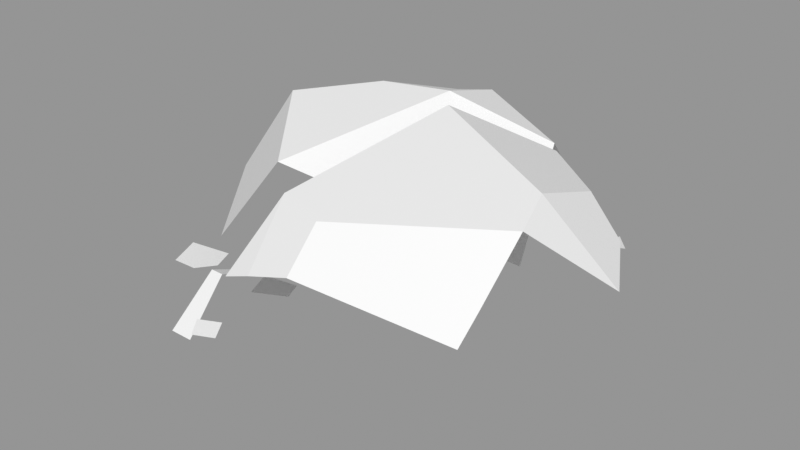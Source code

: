 # Source: Rock_Round_crk_m_2C_04.blend  (saved by Blender 3.0.42; exported with 4.5.12 LTS)
import bpy
from mathutils import Matrix  # noqa: F401  (used for matrix-valued properties, if any)

bpy.ops.wm.read_factory_settings(use_empty=True)
scene = bpy.context.scene
scene.name = 'Scene'

# ---- images (referenced by path relative to the original .blend; pixels are not part of the script)
import os
ASSET_DIR = os.environ.get("B2B_ASSET_DIR", "")  # directory of the original .blend (textures are referenced by path, not embedded)
HERE = os.path.dirname(os.path.abspath(__file__))  # packed textures are extracted next to this script under _unpacked/

def load_image(name, relpath, width, height, colorspace="sRGB"):
    """Load a texture the original file referenced (path relative to the .blend, or extracted next to this script)."""
    p = next((c for c in (os.path.join(HERE, relpath), os.path.join(ASSET_DIR, relpath)) if relpath and os.path.exists(c)), "")
    if p:
        img = bpy.data.images.load(p, check_existing=True)
        img.name = name
    else:  # same state as the original file: an image datablock whose file is absent (Cycles renders it pink)
        img = bpy.data.images.new(name, width, height)
        img.source = "FILE"
        img.filepath = "//" + (relpath or name)
    img.colorspace_settings.name = colorspace
    return img
img_rocks_texture_atlas_1024x1024_png = load_image('Rocks_Texture_Atlas_1024x1024.png', 'Rocks_Texture_Atlas_1024x1024.png', 1024, 1024, 'sRGB')

# ---- materials (node trees are filled in below, after node groups)
mat_rocks_005 = bpy.data.materials.new('Rocks.005')
mat_rocks_005.use_transparent_shadow = False
mat_rocks_005.diffuse_color = (1.0, 1.0, 1.0, 1.0)
mat_rocks_005.roughness = 0.69
mat_rocks_005.specular_intensity = 0.0
mat_material_003 = bpy.data.materials.new('Material.003')
mat_material_003.use_transparent_shadow = False
mat_material_003.roughness = 0.5

# ---- material node trees
mat_rocks_005.use_nodes = True; mat_rocks_005.node_tree.nodes.clear()
_N = mat_rocks_005.node_tree.nodes; _L = mat_rocks_005.node_tree.links
n0 = _N.new('ShaderNodeBsdfPrincipled'); n0.name = 'Principled BSDF'; n0.location = (10, 300)
n0.distribution = 'GGX'
n0.subsurface_method = 'RANDOM_WALK_SKIN'
n0.inputs[2].default_value = 0.69
n0.inputs[3].default_value = 1.45
n0.inputs[4].default_value = 0.0
n0.inputs[13].default_value = 0.0
n1 = _N.new('ShaderNodeOutputMaterial'); n1.name = 'Material Output'; n1.location = (300, 300)
n2 = _N.new('ShaderNodeNormalMap'); n2.name = 'Normal Map'; n2.location = (-300, -300)
n2.label = 'Normal/Map'
n3 = _N.new('ShaderNodeTexImage'); n3.name = 'Image Texture'; n3.location = (-300, 600)
n3.image = img_rocks_texture_atlas_1024x1024_png
_L.new(n0.outputs[0], n1.inputs[0])
_L.new(n2.outputs[0], n0.inputs[5])
_L.new(n3.outputs[0], n0.inputs[0])
n1.is_active_output = True
mat_material_003.use_nodes = True; mat_material_003.node_tree.nodes.clear()
_N = mat_material_003.node_tree.nodes; _L = mat_material_003.node_tree.links
n0 = _N.new('ShaderNodeBsdfPrincipled'); n0.name = 'Principled BSDF'; n0.location = (10, 300)
n0.distribution = 'GGX'
n0.subsurface_method = 'RANDOM_WALK_SKIN'
n0.inputs[3].default_value = 1.45
n0.inputs[27].default_value = (0.0, 0.0, 0.0, 1.0)
n0.inputs[28].default_value = 1.0
n1 = _N.new('ShaderNodeOutputMaterial'); n1.name = 'Material Output'; n1.location = (300, 300)
n2 = _N.new('ShaderNodeNormalMap'); n2.name = 'Normal Map'; n2.location = (-300, -300)
n2.label = 'Normal/Map'
n2.inputs[0].default_value = 0.0
_L.new(n0.outputs[0], n1.inputs[0])
_L.new(n2.outputs[0], n0.inputs[5])
n1.is_active_output = True

# ---- meshes
me_rock_round_crk_m_2c_04 = bpy.data.meshes.new('Rock_Round_crk_m_2C_04')
me_rock_round_crk_m_2c_04.from_pydata([(38.98, 2.786, -43.89), (47.24, 1.192, -51.11), (40.91, 0.3537, -58.82), (39.55, -3.158, -43.7), (47.56, -2.153, -51.01), (41.23, -2.991, -58.72), (38.05, 3.065, -35.08), (48.44, 2.261, -34.83), (38.15, 2.365, -42.25), (48.77, 1.628, -41.57), (38.29, -0.956, -34.69), (48.58, -0.001429, -34.61), (38.39, -1.656, -41.86), (48.9, -0.6342, -41.35), (-52.66, 3.829, 47.97), (-43.11, 1.746, 39.52), (-57.34, 3.829, 36.84), (-46.21, 1.746, 32.16), (-52.66, -0.9349, 47.97), (-43.11, -0.9349, 39.52), (-57.34, -0.9349, 36.84), (-46.21, -0.9349, 32.16), (-45.97, 2.787, 46.51), (-51.77, 2.787, 34.5), (-45.97, -0.9349, 46.51), (-51.77, -0.9349, 34.5), (-22.29, 3.271, 65.76), (-18.68, 2.213, 71.05), (-16.33, 2.578, 61.81), (-12.99, 1.581, 67.45), (-22.47, -0.7378, 66.18), (-18.78, -0.04294, 71.29), (-16.51, -1.43, 62.23), (-13.09, -0.6745, 67.68), (-20.56, 4.024, 46.76), (-12.47, 2.26, 39.6), (-24.52, 4.024, 37.33), (-15.1, 2.26, 33.37), (-20.56, -0.01088, 46.76), (-12.47, -0.01088, 39.6), (-24.52, -0.01088, 37.33), (-15.1, -0.01088, 33.37), (-37.89, -8.288, 62.97), (-34.44, 7.526, 48.97), (-37.89, -16.04, 44.53), (-34.44, 2.401, 36.78), (-30.0, -8.288, 62.97), (-30.0, 7.526, 48.97), (-30.0, -16.04, 44.53), (-30.0, 2.401, 36.78), (-16.8, -0.239, 49.54), (20.36, -0.2375, 43.82), (61.06, 6.113, 31.82), (52.19, -0.2208, 28.84), (62.89, -0.1854, 4.409), (71.76, 6.734, 9.548), (5.088, 50.79, -12.38), (52.81, 14.11, 44.74), (54.3, 22.85, 37.94), (5.547, 34.92, 45.11), (3.797, 21.47, 55.4), (56.96, 40.65, 24.21), (-20.74, 13.1, 55.58), (-11.29, 36.31, 40.12), (-11.17, 16.72, 55.73), (38.44, 8.524, -33.66), (51.19, -0.1606, -10.25), (33.33, -0.1457, -17.71), (73.2, 18.78, 0.997), (52.91, 44.63, 9.79), (30.74, 36.48, -32.56), (40.98, 16.89, -37.68), (52.73, 35.84, -15.97), (63.47, 23.92, -15.6), (-10.73, -0.2277, 41.39), (-35.12, -0.239, 34.46), (-1.931, 50.79, -22.21), (-44.14, -0.2223, 23.07), (-26.55, 48.92, -19.95), (-8.711, 31.49, -55.71), (-2.551, 44.42, -45.53), (-40.13, 13.1, 39.66), (-27.94, 36.31, 26.26), (-52.76, 43.66, -5.525), (-40.2, 15.57, -53.04), (-58.39, 25.75, -39.28), (-17.41, 40.66, -47.06), (-69.09, 9.255, -3.99), (-66.73, 26.49, -29.38), (-64.05, 18.32, 6.657), (16.61, 18.09, -52.47), (3.494, 20.01, -57.11), (-23.06, 10.92, -54.81), (-49.48, -0.1596, -17.84), (-60.12, 4.5, -18.34), (-40.02, 4.026, -43.35), (-30.46, -0.1189, -43.03), (34.84, 8.524, -36.8), (26.81, -0.1457, -22.11), (25.76, 7.834, -41.22), (6.551, -0.1268, -35.55), (27.07, 36.48, -37.18), (32.32, 19.34, -44.87), (38.09, 16.89, -40.27), (3.422, 32.18, -50.04), (-27.62, -0.2277, 27.61)], [], [(2, 5, 3, 0), (4, 3, 5), (1, 2, 0), (0, 3, 4, 1), (1, 4, 5, 2), (6, 7, 9, 8), (10, 12, 13, 11), (9, 13, 12, 8), (6, 10, 11, 7), (7, 11, 13, 9), (8, 12, 10, 6), (22, 15, 17, 23), (24, 25, 21, 19), (23, 25, 20, 16), (22, 24, 19, 15), (15, 19, 21, 17), (16, 20, 18, 14), (14, 18, 24, 22), (17, 21, 25, 23), (18, 20, 25, 24), (14, 22, 23, 16), (26, 27, 29, 28), (30, 32, 33, 31), (29, 33, 32, 28), (26, 30, 31, 27), (27, 31, 33, 29), (28, 32, 30, 26), (34, 35, 37, 36), (38, 40, 41, 39), (37, 41, 40, 36), (34, 38, 39, 35), (35, 39, 41, 37), (36, 40, 38, 34), (42, 43, 45, 44), (46, 48, 49, 47), (45, 49, 48, 44), (42, 46, 47, 43), (43, 47, 49, 45), (44, 48, 46, 42), (57, 53, 52), (54, 53, 51), (66, 51, 67), (57, 51, 53), (57, 52, 58), (51, 50, 74), (71, 70, 72, 73), (55, 54, 68), (72, 70, 56), (65, 66, 67), (66, 54, 51), (64, 63, 62), (71, 73, 66, 65), (61, 59, 58), (55, 68, 61, 58), (55, 52, 53, 54), (51, 57, 60), (62, 50, 64), (72, 69, 68, 73), (69, 56, 63, 59), (59, 61, 69), (60, 59, 63, 64), (66, 73, 68, 54), (52, 55, 58), (69, 61, 68), (64, 50, 51, 60), (69, 72, 56), (58, 59, 60, 57), (74, 67, 51), (70, 65, 67), (74, 50, 62), (62, 63, 74), (56, 70, 67), (71, 65, 70), (63, 56, 67, 74), (82, 83, 89, 81), (89, 77, 81), (79, 92, 84), (85, 84, 95), (99, 90, 102), (104, 91, 79), (101, 104, 80), (84, 85, 86, 79), (86, 78, 76, 80), (103, 102, 101), (92, 96, 95, 84), (93, 94, 95, 96), (86, 80, 104, 79), (97, 99, 102, 103), (78, 86, 85), (98, 100, 99, 97), (75, 81, 77), (89, 87, 77), (94, 93, 87), (77, 87, 93), (85, 95, 94, 88), (100, 90, 99), (79, 91, 92), (90, 91, 104), (98, 105, 77, 93), (94, 87, 88), (91, 90, 100), (93, 96, 100), (100, 98, 93), (101, 102, 90, 104), (91, 100, 96, 92), (83, 82, 78), (76, 78, 82), (87, 89, 83, 88), (88, 83, 78, 85), (80, 76, 101), (105, 75, 77), (81, 75, 105), (97, 103, 101), (101, 76, 98), (82, 81, 105), (98, 97, 101), (82, 105, 98), (76, 82, 98)])
me_rock_round_crk_m_2c_04.polygons.foreach_set('use_smooth', [True] * 118)
me_rock_round_crk_m_2c_04.polygons.foreach_set('material_index', [0, 0, 1, 0, 0, 1, 0, 0, 0, 0, 0, 1, 0, 0, 0, 0, 0, 0, 0, 0, 1, 1, 0, 0, 0, 0, 0, 1, 0, 0, 0, 0, 0, 0, 0, 0, 1, 1, 0, 0, 0, 0, 0, 0, 0, 1, 0, 1, 0, 0, 1, 0, 1, 0, 0, 0, 0, 1, 1, 1, 1, 0, 0, 1, 0, 1, 1, 0, 0, 0, 0, 0, 0, 0, 1, 0, 0, 0, 0, 1, 1, 1, 1, 0, 0, 0, 1, 0, 1, 0, 0, 0, 0, 0, 0, 0, 0, 1, 0, 0, 0, 0, 0, 1, 0, 1, 1, 1, 1, 1, 0, 0, 0, 1, 0, 0, 0, 1])
_k = set([(0, 1), (0, 2), (0, 3), (1, 2), (1, 4), (2, 5), (3, 4), (3, 5), (4, 5), (6, 7), (6, 8), (6, 10), (7, 9), (7, 11), (8, 9), (8, 12), (9, 13), (10, 11), (10, 12), (11, 13), (12, 13), (14, 16), (14, 18), (14, 22), (15, 17), (15, 19), (15, 22), (16, 20), (16, 23), (17, 21), (17, 23), (18, 20), (18, 24), (19, 21), (19, 24), (20, 25), (21, 25), (22, 23), (22, 24), (26, 27), (26, 28), (26, 30), (27, 29), (27, 31), (28, 29), (28, 32), (29, 33), (30, 31), (30, 32), (31, 33), (32, 33), (34, 35), (34, 36), (34, 38), (35, 37), (35, 39), (36, 37), (36, 40), (37, 41), (38, 39), (38, 40), (39, 41), (40, 41), (42, 43), (42, 44), (42, 46), (43, 45), (43, 47), (44, 45), (44, 48), (45, 49), (46, 47), (46, 48), (47, 49), (48, 49), (50, 51), (50, 62), (50, 74), (51, 53), (51, 57), (52, 53), (52, 55), (52, 57), (53, 54), (54, 55), (54, 66), (55, 68), (56, 63), (56, 67), (56, 69), (56, 70), (57, 58), (57, 60), (58, 61), (59, 60), (59, 61), (59, 63), (60, 64), (61, 68), (61, 69), (62, 63), (62, 64), (62, 74), (63, 64), (63, 74), (65, 66), (65, 67), (65, 70), (65, 71), (66, 67), (67, 70), (67, 74), (68, 69), (68, 73), (69, 72), (70, 71), (70, 72), (71, 73), (72, 73), (75, 77), (75, 81), (75, 105), (76, 78), (76, 80), (76, 82), (76, 98), (76, 101), (77, 81), (77, 87), (77, 89), (77, 93), (78, 83), (78, 86), (79, 84), (79, 86), (79, 91), (79, 104), (80, 86), (80, 101), (80, 104), (81, 82), (81, 89), (81, 105), (82, 83), (82, 98), (82, 105), (83, 88), (83, 89), (84, 85), (84, 92), (84, 95), (85, 86), (85, 88), (87, 88), (87, 89), (87, 94), (88, 94), (90, 91), (90, 99), (90, 100), (90, 102), (91, 92), (91, 100), (92, 96), (93, 94), (93, 96), (94, 95), (95, 96), (96, 100), (97, 98), (97, 99), (97, 101), (97, 103), (98, 100), (98, 101), (98, 105), (99, 100), (101, 102), (101, 103), (102, 103)])
me_rock_round_crk_m_2c_04.attributes.new('sharp_edge', 'BOOLEAN', 'EDGE').data.foreach_set('value', [ (min(e.vertices), max(e.vertices)) in _k for e in me_rock_round_crk_m_2c_04.edges])
_uv = me_rock_round_crk_m_2c_04.uv_layers.new(name='UVMap')
_uv.uv.foreach_set('vector', [0.4261, 0.9695, 0.4275, 0.9695, 0.428, 0.9751, 0.4256, 0.9751, 0.4227, 0.9728, 0.4256, 0.9695, 0.4256, 0.9756, 0.9271, 0.2173, 0.93, 0.2145, 0.93, 0.2207, 0.4451, 0.9764, 0.4427, 0.9764, 0.4429, 0.972, 0.4442, 0.972, 0.466, 0.9777, 0.4647, 0.9777, 0.4647, 0.9737, 0.466, 0.9737, 0.9472, 0.2213, 0.9472, 0.2171, 0.9499, 0.217, 0.95, 0.2213, 0.4399, 0.9763, 0.437, 0.9763, 0.4372, 0.972, 0.4399, 0.9721, 0.4164, 0.9779, 0.4156, 0.9778, 0.4149, 0.9748, 0.4164, 0.9749, 0.4549, 0.9785, 0.4532, 0.9785, 0.4533, 0.9758, 0.4542, 0.9758, 0.4542, 0.9758, 0.4533, 0.9758, 0.4533, 0.9737, 0.4542, 0.9737, 0.4196, 0.9774, 0.418, 0.9773, 0.418, 0.9748, 0.4196, 0.9749, 0.9249, 0.2145, 0.9271, 0.2166, 0.9271, 0.2198, 0.9246, 0.2198, 0.4039, 0.9302, 0.4042, 0.9356, 0.4017, 0.9355, 0.4017, 0.9323, 0.4518, 0.9759, 0.4532, 0.9757, 0.4532, 0.9777, 0.4514, 0.978, 0.4455, 0.9743, 0.447, 0.9745, 0.4466, 0.9773, 0.4455, 0.9772, 0.382, 0.9754, 0.3831, 0.9753, 0.3831, 0.9785, 0.382, 0.9785, 0.4488, 0.972, 0.4507, 0.972, 0.4507, 0.9769, 0.4488, 0.9769, 0.4451, 0.972, 0.447, 0.9722, 0.447, 0.9745, 0.4455, 0.9743, 0.4522, 0.9738, 0.4532, 0.9737, 0.4532, 0.9757, 0.4518, 0.9759, 0.4066, 0.9307, 0.4066, 0.9356, 0.4042, 0.9356, 0.4039, 0.9302, 0.9222, 0.215, 0.9249, 0.2145, 0.9246, 0.2198, 0.9222, 0.2198, 0.9673, 0.2216, 0.9648, 0.2214, 0.9648, 0.2187, 0.9673, 0.2187, 0.4575, 0.9737, 0.4575, 0.9766, 0.4549, 0.9765, 0.4549, 0.9738, 0.427, 0.9751, 0.4279, 0.9751, 0.428, 0.9776, 0.4264, 0.9776, 0.382, 0.9779, 0.3804, 0.9779, 0.3805, 0.9753, 0.3815, 0.9753, 0.4289, 0.9722, 0.428, 0.9722, 0.428, 0.9695, 0.4289, 0.9695, 0.4164, 0.9749, 0.418, 0.9748, 0.418, 0.9775, 0.4164, 0.9776, 0.9403, 0.2212, 0.9416, 0.217, 0.9443, 0.217, 0.9443, 0.2212, 0.433, 0.9762, 0.4289, 0.9762, 0.4289, 0.972, 0.4316, 0.972, 0.4639, 0.9738, 0.4647, 0.9737, 0.4647, 0.9771, 0.4632, 0.9773, 0.46, 0.9737, 0.4616, 0.9737, 0.4616, 0.978, 0.4607, 0.978, 0.428, 0.9723, 0.4289, 0.9722, 0.4289, 0.9748, 0.428, 0.9749, 0.4632, 0.9778, 0.4616, 0.9778, 0.4616, 0.9737, 0.4632, 0.9737, 0.4078, 0.9773, 0.409, 0.9695, 0.4137, 0.9695, 0.4149, 0.9773, 0.4611, 0.9304, 0.4551, 0.9303, 0.455, 0.9222, 0.459, 0.9223, 0.4539, 0.9223, 0.455, 0.9222, 0.4551, 0.9303, 0.453, 0.9304, 0.9734, 0.1762, 0.9716, 0.1752, 0.9724, 0.1672, 0.9734, 0.1678, 0.9543, 0.217, 0.9561, 0.2171, 0.9561, 0.2224, 0.9543, 0.2223, 0.4611, 0.9222, 0.4643, 0.9222, 0.4643, 0.93, 0.4611, 0.93, 0.4289, 0.949, 0.4331, 0.9546, 0.4293, 0.9555, 0.4351, 0.9652, 0.4331, 0.9546, 0.4404, 0.9424, 0.4422, 0.9674, 0.4404, 0.9424, 0.4498, 0.9658, 0.4289, 0.949, 0.4404, 0.9424, 0.4331, 0.9546, 0.4554, 0.9509, 0.452, 0.9449, 0.4589, 0.9482, 0.4404, 0.9424, 0.4514, 0.932, 0.4512, 0.9361, 0.9832, 0.2335, 0.9776, 0.2366, 0.9734, 0.2267, 0.9759, 0.2227, 0.4723, 0.9656, 0.4766, 0.9682, 0.4681, 0.9697, 0.9264, 0.2118, 0.9157, 0.2145, 0.9093, 0.2019, 0.4514, 0.972, 0.4422, 0.9674, 0.4498, 0.9658, 0.4422, 0.9674, 0.4351, 0.9652, 0.4404, 0.9424, 0.9127, 0.224, 0.9151, 0.2145, 0.9151, 0.225, 0.4759, 0.9885, 0.4686, 0.9777, 0.4791, 0.9753, 0.4791, 0.9866, 0.9734, 0.188, 0.9734, 0.2081, 0.9662, 0.1932, 0.4522, 0.9353, 0.4571, 0.932, 0.4661, 0.943, 0.4589, 0.9482, 0.4307, 0.9653, 0.4293, 0.9555, 0.4331, 0.9546, 0.4351, 0.9652, 0.4514, 0.9595, 0.4554, 0.9509, 0.4607, 0.967, 0.4586, 0.9737, 0.4532, 0.971, 0.4596, 0.9711, 0.9264, 0.2118, 0.9303, 0.2016, 0.9362, 0.2105, 0.9302, 0.2145, 0.9303, 0.2016, 0.9093, 0.2019, 0.9106, 0.1822, 0.9176, 0.183, 0.9176, 0.183, 0.9339, 0.1974, 0.9303, 0.2016, 0.9093, 0.2229, 0.9105, 0.2165, 0.9151, 0.2145, 0.9127, 0.224, 0.4791, 0.9753, 0.4686, 0.9777, 0.4681, 0.9697, 0.4766, 0.9682, 0.452, 0.9449, 0.4522, 0.9353, 0.4589, 0.9482, 0.9303, 0.2016, 0.9339, 0.1974, 0.9362, 0.2105, 0.4596, 0.9711, 0.4532, 0.971, 0.4514, 0.9595, 0.4607, 0.967, 0.9303, 0.2016, 0.9264, 0.2118, 0.9093, 0.2019, 0.9662, 0.1932, 0.9734, 0.2081, 0.9679, 0.212, 0.9627, 0.1959, 0.4512, 0.9361, 0.4498, 0.9658, 0.4404, 0.9424, 0.4136, 0.8961, 0.425, 0.8938, 0.4289, 0.9004, 0.4289, 0.9301, 0.4289, 0.9342, 0.4237, 0.9372, 0.4237, 0.9372, 0.4145, 0.93, 0.4289, 0.9301, 0.4072, 0.9086, 0.4136, 0.8961, 0.4289, 0.9004, 0.4217, 0.892, 0.425, 0.8938, 0.4136, 0.8961, 0.4145, 0.93, 0.4072, 0.9086, 0.4289, 0.9004, 0.4289, 0.9301, 0.9758, 0.141, 0.9758, 0.1574, 0.9657, 0.1535, 0.9666, 0.137, 0.4584, 0.9085, 0.453, 0.8977, 0.4593, 0.892, 0.4779, 0.9623, 0.4707, 0.9593, 0.4735, 0.9549, 0.4778, 0.946, 0.4735, 0.9549, 0.4684, 0.9519, 0.4714, 0.9088, 0.4778, 0.9057, 0.4758, 0.9119, 0.9038, 0.1677, 0.9014, 0.171, 0.8987, 0.1662, 0.9145, 0.1699, 0.9038, 0.1677, 0.9038, 0.1637, 0.8891, 0.1586, 0.8877, 0.1488, 0.8988, 0.1605, 0.8987, 0.1662, 0.8988, 0.1605, 0.9035, 0.1495, 0.9105, 0.1565, 0.9038, 0.1637, 0.4737, 0.9141, 0.4758, 0.9119, 0.4801, 0.9157, 0.4707, 0.9593, 0.4661, 0.9539, 0.4684, 0.9519, 0.4735, 0.9549, 0.4337, 0.9222, 0.4309, 0.9253, 0.4289, 0.9125, 0.4314, 0.9097, 0.8988, 0.1605, 0.9038, 0.1637, 0.9038, 0.1677, 0.8987, 0.1662, 0.4703, 0.9124, 0.4714, 0.9088, 0.4758, 0.9119, 0.4737, 0.9141, 0.9035, 0.1495, 0.8988, 0.1605, 0.8877, 0.1488, 0.453, 0.8982, 0.4436, 0.9006, 0.4474, 0.8935, 0.4512, 0.892, 0.4541, 0.892, 0.4593, 0.892, 0.453, 0.8977, 0.4584, 0.9085, 0.4541, 0.9126, 0.453, 0.8977, 0.4309, 0.9253, 0.4337, 0.9222, 0.4329, 0.932, 0.4472, 0.9317, 0.4329, 0.932, 0.4337, 0.9222, 0.4778, 0.946, 0.4684, 0.9519, 0.4682, 0.939, 0.4779, 0.9408, 0.4685, 0.9036, 0.4778, 0.9057, 0.4714, 0.9088, 0.4779, 0.9623, 0.4728, 0.9656, 0.4707, 0.9593, 0.9064, 0.1733, 0.9014, 0.171, 0.9038, 0.1677, 0.453, 0.8982, 0.453, 0.9279, 0.4472, 0.9317, 0.4337, 0.9222, 0.4682, 0.939, 0.4696, 0.932, 0.4779, 0.9408, 0.4801, 0.9015, 0.4778, 0.9057, 0.4685, 0.9036, 0.4337, 0.9222, 0.4314, 0.9097, 0.4436, 0.9006, 0.4436, 0.9006, 0.453, 0.8982, 0.4337, 0.9222, 0.9145, 0.1699, 0.9132, 0.1752, 0.9064, 0.1733, 0.9038, 0.1677, 0.4801, 0.9015, 0.4685, 0.9036, 0.4719, 0.892, 0.4778, 0.8933, 0.8991, 0.1388, 0.9145, 0.137, 0.9035, 0.1495, 0.9105, 0.1565, 0.9035, 0.1495, 0.9145, 0.137, 0.9614, 0.1576, 0.9657, 0.1535, 0.9758, 0.1574, 0.9671, 0.1672, 0.8878, 0.1436, 0.8991, 0.1388, 0.9035, 0.1495, 0.8877, 0.1488, 0.9038, 0.1637, 0.9105, 0.1565, 0.9145, 0.1699, 0.453, 0.9279, 0.453, 0.932, 0.4472, 0.9317, 0.3965, 0.9302, 0.4017, 0.9332, 0.4017, 0.9373, 0.398, 0.9735, 0.3947, 0.9753, 0.3866, 0.9713, 0.8939, 0.2164, 0.8877, 0.204, 0.909, 0.2119, 0.3871, 0.9374, 0.3965, 0.9302, 0.4017, 0.9373, 0.4017, 0.9669, 0.398, 0.9735, 0.3866, 0.9713, 0.4288, 0.9156, 0.4434, 0.9155, 0.4434, 0.9451, 0.8877, 0.204, 0.8944, 0.1824, 0.909, 0.2119])
me_rock_round_crk_m_2c_04.materials.append(mat_rocks_005)
me_rock_round_crk_m_2c_04.materials.append(mat_material_003)
me_rock_round_crk_m_2c_04.use_remesh_fix_poles = True
me_rock_round_crk_m_2c_04.use_remesh_preserve_attributes = False
me_rock_round_crk_m_2c_04.update()
me_rock_round_crk_m_2c_04.normals_split_custom_set([tuple(v) for v in zip(*[iter([-0.989, -0.09725, -0.1116, -0.989, -0.09725, -0.1116, -0.989, -0.09725, -0.1116, -0.989, -0.09725, -0.1116, 0.1275, -0.9918, 0.003221, 0.1275, -0.9918, 0.003221, 0.1275, -0.9918, 0.003221, 0.0561, 0.9866, -0.1535, 0.0561, 0.9866, -0.1535, 0.0561, 0.9866, -0.1535, 0.6657, 0.08607, 0.7412, 0.6657, 0.08607, 0.7412, 0.6657, 0.08607, 0.7412, 0.6657, 0.08607, 0.7412, 0.7687, 0.05319, -0.6374, 0.7687, 0.05319, -0.6374, 0.7687, 0.05319, -0.6374, 0.7687, 0.05319, -0.6374, 0.07689, 0.9927, -0.09277, 0.07689, 0.9927, -0.09277, 0.07689, 0.9927, -0.09277, 0.07689, 0.9927, -0.09277, 0.0914, -0.991, 0.09778, 0.0914, -0.991, 0.09778, 0.0914, -0.991, 0.09778, 0.0914, -0.991, 0.09778, 0.05731, -0.09276, -0.994, 0.05731, -0.09276, -0.994, 0.05731, -0.09276, -0.994, 0.05731, -0.09276, -0.994, -0.01668, 0.09536, 0.9953, -0.01668, 0.09536, 0.9953, -0.01668, 0.09536, 0.9953, -0.01668, 0.09536, 0.9953, 0.997, 0.06477, 0.04197, 0.997, 0.06477, 0.04197, 0.997, 0.06477, 0.04197, 0.997, 0.06477, 0.04197, -0.9981, -0.06157, -0.008263, -0.9981, -0.06157, -0.008263, -0.9981, -0.06157, -0.008263, -0.9981, -0.06157, -0.008263, 0.1613, 0.9841, -0.07407, 0.1613, 0.9841, -0.07407, 0.1613, 0.9841, -0.07407, 0.1613, 0.9841, -0.07407, -5.486e-08, -1.0, 1.216e-07, -4.956e-08, -1.0, 1.195e-07, -2.155e-08, -1.0, 1.085e-07, -2.155e-08, -1.0, 1.085e-07, -0.3874, 0.0, -0.9219, -0.3874, 0.0, -0.9219, -0.3874, 0.0, -0.9219, -0.3874, 0.0, -0.9219, 0.9255, 0.0, 0.3788, 0.9255, 0.0, 0.3788, 0.9255, 0.0, 0.3788, 0.9255, 0.0, 0.3788, 0.9219, 0.0, -0.3874, 0.9219, 0.0, -0.3874, 0.9219, 0.0, -0.3874, 0.9219, 0.0, -0.3874, -0.9219, 4.43e-07, 0.3874, -0.9219, 4.43e-07, 0.3874, -0.9219, 4.43e-07, 0.3874, -0.9219, 4.43e-07, 0.3874, 0.2133, 1.051e-06, 0.977, 0.2133, 1.051e-06, 0.977, 0.2133, 1.051e-06, 0.977, 0.2133, 1.051e-06, 0.977, -0.3874, 0.0, -0.9219, -0.3874, 0.0, -0.9219, -0.3874, 0.0, -0.9219, -0.3874, 0.0, -0.9219, -7.577e-08, -1.0, 1.298e-07, -7.577e-08, -1.0, 1.298e-07, -4.956e-08, -1.0, 1.195e-07, -5.486e-08, -1.0, 1.216e-07, 0.1471, 0.9869, -0.06662, 0.1471, 0.9869, -0.06662, 0.1471, 0.9869, -0.06662, 0.1471, 0.9869, -0.06662, 0.1639, 0.9832, 0.08046, 0.1639, 0.9832, 0.08046, 0.1639, 0.9832, 0.08046, 0.1639, 0.9832, 0.08046, -0.01691, -0.989, 0.1472, -0.01691, -0.989, 0.1472, -0.01691, -0.989, 0.1472, -0.01691, -0.989, 0.1472, 0.8492, -0.09237, -0.5199, 0.8492, -0.09237, -0.5199, 0.8492, -0.09237, -0.5199, 0.8492, -0.09237, -0.5199, -0.8125, 0.09655, 0.5749, -0.8125, 0.09655, 0.5749, -0.8125, 0.09655, 0.5749, -0.8125, 0.09655, 0.5749, 0.5391, 0.06476, 0.8397, 0.5391, 0.06476, 0.8397, 0.5391, 0.06476, 0.8397, 0.5391, 0.06476, 0.8397, -0.5565, -0.06281, -0.8285, -0.5565, -0.06281, -0.8285, -0.5565, -0.06281, -0.8285, -0.5565, -0.06281, -0.8285, 0.1568, 0.9854, -0.06588, 0.1568, 0.9854, -0.06588, 0.1568, 0.9854, -0.06588, 0.1568, 0.9854, -0.06588, -5.796e-08, -1.0, 1.433e-07, -5.796e-08, -1.0, 1.433e-07, -5.796e-08, -1.0, 1.433e-07, -5.796e-08, -1.0, 1.433e-07, -0.3874, 0.0, -0.9219, -0.3874, 0.0, -0.9219, -0.3874, 0.0, -0.9219, -0.3874, 0.0, -0.9219, 0.6626, 0.0, 0.749, 0.6626, 0.0, 0.749, 0.6626, 0.0, 0.749, 0.6626, 0.0, 0.749, 0.9219, 0.0, -0.3874, 0.9219, 0.0, -0.3874, 0.9219, 0.0, -0.3874, 0.9219, 0.0, -0.3874, -0.9219, 0.0, 0.3874, -0.9219, 0.0, 0.3874, -0.9219, 0.0, 0.3874, -0.9219, 0.0, 0.3874, -0.9854, 0.1568, -0.06588, -0.9854, 0.1568, -0.06588, -0.9854, 0.1568, -0.06588, -0.9854, 0.1568, -0.06588, 1.0, -1.837e-07, 1.415e-07, 1.0, -1.837e-07, 1.415e-07, 1.0, -1.837e-07, 1.415e-07, 1.0, -1.837e-07, 1.415e-07, 7.962e-07, -0.3874, -0.9219, 7.962e-07, -0.3874, -0.9219, 7.962e-07, -0.3874, -0.9219, 7.962e-07, -0.3874, -0.9219, -4.688e-07, 0.6626, 0.749, -4.688e-07, 0.6626, 0.749, -4.688e-07, 0.6626, 0.749, -4.688e-07, 0.6626, 0.749, -2.986e-07, 0.9219, -0.3874, -2.986e-07, 0.9219, -0.3874, -2.986e-07, 0.9219, -0.3874, -2.986e-07, 0.9219, -0.3874, -3.805e-07, -0.9219, 0.3874, -3.805e-07, -0.9219, 0.3874, -3.805e-07, -0.9219, 0.3874, -3.805e-07, -0.9219, 0.3874, 0.2981, -0.7148, 0.6326, 0.2981, -0.7148, 0.6326, 0.2981, -0.7148, 0.6326, -0.0001968, -1.0, -0.001535, -0.0001968, -1.0, -0.001535, -0.0001968, -1.0, -0.001535, -0.0001969, -1.0, -0.001535, -0.0001968, -1.0, -0.001535, -0.0001969, -1.0, -0.001535, 0.2981, -0.7148, 0.6326, 0.2981, -0.7148, 0.6326, 0.2981, -0.7148, 0.6326, 0.8769, 0.1932, 0.4402, 0.8777, 0.1944, 0.4379, 0.8816, 0.1998, 0.4275, -0.0001968, -1.0, -0.001535, -0.0001968, -1.0, -0.001535, -0.0001968, -1.0, -0.001535, 0.5415, 0.4657, -0.6999, 0.5415, 0.4657, -0.6999, 0.5415, 0.4657, -0.6999, 0.5415, 0.4657, -0.6999, 0.6881, -0.4731, -0.5502, 0.6881, -0.4731, -0.5502, 0.6881, -0.4731, -0.5502, 0.2628, 0.9126, -0.3132, 0.2628, 0.9126, -0.3132, 0.2628, 0.9126, -0.3132, 0.1772, -0.8874, -0.4256, 0.1772, -0.8874, -0.4256, 0.1772, -0.8874, -0.4256, -0.0001969, -1.0, -0.001535, -0.0001968, -1.0, -0.001535, -0.0001968, -1.0, -0.001535, -0.2397, 0.604, 0.7601, -0.2397, 0.604, 0.7601, -0.2397, 0.604, 0.7601, 0.6881, -0.4731, -0.5502, 0.6881, -0.4731, -0.5502, 0.6881, -0.4731, -0.5502, 0.6881, -0.4731, -0.5502, 0.2555, 0.5663, 0.7836, 0.2555, 0.5663, 0.7836, 0.2555, 0.5663, 0.7836, 0.8811, 0.1991, 0.4289, 0.8811, 0.1991, 0.4289, 0.8811, 0.1991, 0.4289, 0.8816, 0.1998, 0.4275, 0.5153, -0.8271, 0.2245, 0.5153, -0.8271, 0.2245, 0.5153, -0.8271, 0.2245, 0.5153, -0.8271, 0.2245, 0.1408, -0.3801, 0.9141, 0.1419, -0.3794, 0.9143, 0.1415, -0.3797, 0.9142, 0.1289, -0.3775, 0.917, 0.1308, -0.378, 0.9165, 0.1308, -0.378, 0.9165, 0.7274, 0.6479, -0.226, 0.7274, 0.6479, -0.226, 0.7274, 0.6479, -0.226, 0.7274, 0.6479, -0.226, 0.0008193, 0.9639, 0.2662, 0.0008192, 0.9639, 0.2662, 0.0008192, 0.9639, 0.2662, 0.0008192, 0.9639, 0.2662, 0.0008192, 0.9639, 0.2662, 0.0008193, 0.9639, 0.2662, 0.0008193, 0.9639, 0.2662, -0.1775, 0.6125, 0.7703, -0.1775, 0.6125, 0.7703, -0.1775, 0.6125, 0.7703, -0.1775, 0.6125, 0.7703, 0.6881, -0.4731, -0.5502, 0.6881, -0.4731, -0.5502, 0.6881, -0.4731, -0.5502, 0.6881, -0.4731, -0.5502, 0.8777, 0.1944, 0.4379, 0.8811, 0.1991, 0.4289, 0.8816, 0.1998, 0.4275, 0.7781, 0.6264, -0.04585, 0.7781, 0.6264, -0.04585, 0.7781, 0.6264, -0.04585, 0.1308, -0.378, 0.9165, 0.1308, -0.378, 0.9165, 0.1408, -0.3801, 0.9141, 0.1415, -0.3797, 0.9142, 0.2628, 0.9126, -0.3132, 0.2628, 0.9126, -0.3132, 0.2628, 0.9126, -0.3132, 0.2555, 0.5663, 0.7836, 0.2555, 0.5663, 0.7836, 0.2555, 0.5663, 0.7836, 0.2555, 0.5663, 0.7836, -0.0001968, -1.0, -0.001535, -0.0001969, -1.0, -0.001535, -0.0001968, -1.0, -0.001535, -0.8845, -0.2277, -0.4072, -0.8845, -0.2277, -0.4072, -0.8845, -0.2277, -0.4072, -0.8013, 0.03404, -0.5973, -0.8013, 0.03404, -0.5973, -0.8013, 0.03404, -0.5973, -0.8307, -0.03222, -0.5558, -0.8307, -0.03222, -0.5558, -0.8307, -0.03222, -0.5558, -0.689, -0.3136, -0.6534, -0.689, -0.3136, -0.6534, -0.689, -0.3136, -0.6534, -0.6601, -0.1529, -0.7355, -0.6601, -0.1529, -0.7355, -0.6601, -0.1529, -0.7355, -0.8365, -0.253, -0.486, -0.8365, -0.253, -0.486, -0.8365, -0.253, -0.486, -0.8365, -0.253, -0.486, -0.5924, 0.5808, 0.5584, -0.5924, 0.5808, 0.5584, -0.5924, 0.5808, 0.5584, -0.5924, 0.5808, 0.5584, -0.7741, -0.3889, 0.4995, -0.7741, -0.3889, 0.4995, -0.7741, -0.3889, 0.4995, -0.09594, 0.02379, -0.9951, -0.09403, 0.02244, -0.9953, -0.09646, 0.02415, -0.995, -0.6852, -0.4759, -0.5513, -0.6844, -0.4748, -0.5533, -0.6863, -0.4773, -0.5488, 0.4126, -0.4809, -0.7736, 0.4126, -0.4809, -0.7736, 0.4126, -0.4809, -0.7736, 0.3531, 0.4711, -0.8083, 0.3511, 0.4715, -0.809, 0.3507, 0.4715, -0.8091, 0.354, 0.4709, -0.808, 0.3531, 0.4711, -0.8083, 0.354, 0.4709, -0.808, -0.3244, 0.4875, -0.8106, -0.3244, 0.4875, -0.8106, -0.3244, 0.4875, -0.8106, -0.3244, 0.4875, -0.8106, -0.1402, 0.9443, -0.2976, -0.1402, 0.9443, -0.2976, -0.1402, 0.9443, -0.2976, -0.1402, 0.9443, -0.2976, 0.664, 0.4657, -0.585, 0.664, 0.4657, -0.585, 0.664, 0.4657, -0.585, -0.2464, -0.6254, -0.7404, -0.2464, -0.6254, -0.7404, -0.2464, -0.6254, -0.7404, -0.2464, -0.6254, -0.7404, -0.3733, -0.8834, -0.2833, -0.3733, -0.8834, -0.2833, -0.3733, -0.8834, -0.2833, -0.3733, -0.8834, -0.2833, 0.1199, 0.5782, -0.8071, 0.1199, 0.5782, -0.8071, 0.1199, 0.5782, -0.8071, 0.1199, 0.5782, -0.8071, 0.4126, -0.4809, -0.7736, 0.4126, -0.4809, -0.7736, 0.4126, -0.4809, -0.7736, 0.4126, -0.4809, -0.7736, -0.3796, 0.8418, -0.3838, -0.3793, 0.8418, -0.3841, -0.3797, 0.8419, -0.3836, 0.2544, -0.8874, -0.3845, 0.2544, -0.8874, -0.3845, 0.2544, -0.8874, -0.3845, 0.2544, -0.8874, -0.3845, -0.6913, -0.4725, 0.5467, -0.6913, -0.4725, 0.5467, -0.6913, -0.4725, 0.5467, -0.7526, -0.2808, 0.5956, -0.7526, -0.2808, 0.5956, -0.7526, -0.2808, 0.5956, -0.4026, -0.9139, 0.05114, -0.4026, -0.9139, 0.05114, -0.4026, -0.9139, 0.05114, -0.4026, -0.9139, 0.05114, -0.4026, -0.9139, 0.05114, -0.4026, -0.9139, 0.05114, -0.6852, -0.4759, -0.5513, -0.6863, -0.4773, -0.5488, -0.6883, -0.4799, -0.544, -0.6883, -0.4799, -0.544, 0.08245, -0.7022, -0.7071, 0.08245, -0.7022, -0.7071, 0.08245, -0.7022, -0.7071, -0.09594, 0.02379, -0.9951, -0.09344, 0.02203, -0.9954, -0.09403, 0.02244, -0.9953, 0.354, 0.4709, -0.808, 0.3511, 0.4715, -0.809, 0.3531, 0.4711, -0.8083, 9.662e-05, -1.0, -0.001544, 9.66e-05, -1.0, -0.001544, 9.66e-05, -1.0, -0.001544, 9.662e-05, -1.0, -0.001544, -0.8219, -0.4329, -0.3703, -0.8219, -0.4329, -0.3703, -0.8219, -0.4329, -0.3703, 0.1381, -0.7139, -0.6865, 0.1381, -0.7139, -0.6865, 0.1381, -0.7139, -0.6865, 9.662e-05, -1.0, -0.001544, 9.663e-05, -1.0, -0.001544, 9.662e-05, -1.0, -0.001544, 9.662e-05, -1.0, -0.001544, 9.662e-05, -1.0, -0.001544, 9.662e-05, -1.0, -0.001544, 0.354, 0.4709, -0.808, 0.354, 0.4709, -0.808, 0.354, 0.4709, -0.808, 0.3531, 0.4711, -0.8083, 0.1587, -0.7314, -0.6633, 0.1587, -0.7314, -0.6633, 0.1587, -0.7314, -0.6633, 0.1587, -0.7314, -0.6633, -0.04948, 0.9639, 0.2616, -0.04948, 0.9639, 0.2616, -0.04948, 0.9639, 0.2616, -0.04948, 0.9639, 0.2616, -0.04948, 0.9639, 0.2616, -0.04948, 0.9639, 0.2616, -0.8884, 0.4289, 0.1635, -0.8884, 0.4289, 0.1635, -0.8884, 0.4289, 0.1635, -0.8884, 0.4289, 0.1635, -0.3798, 0.8419, -0.3833, -0.3798, 0.8419, -0.3833, -0.3796, 0.8418, -0.3838, -0.3797, 0.8419, -0.3836, 0.3173, 0.9126, -0.2579, 0.3173, 0.9126, -0.2579, 0.3173, 0.9126, -0.2579, 9.66e-05, -1.0, -0.001544, 9.659e-05, -1.0, -0.001544, 9.66e-05, -1.0, -0.001544, 0.674, -0.03404, 0.7379, 0.674, -0.03404, 0.7379, 0.674, -0.03404, 0.7379, 0.5092, 0.1529, 0.8469, 0.5092, 0.1529, 0.8469, 0.5092, 0.1529, 0.8469, 0.5531, 0.3136, 0.7718, 0.5531, 0.3136, 0.7718, 0.5531, 0.3136, 0.7718, 0.7108, 0.03222, 0.7027, 0.7108, 0.03222, 0.7027, 0.7108, 0.03222, 0.7027, 0.7916, 0.2277, 0.567, 0.7916, 0.2277, 0.567, 0.7916, 0.2277, 0.567, 0.674, 0.03321, 0.738, 0.674, 0.03321, 0.738, 0.674, 0.03321, 0.738, 0.7417, 0.4195, 0.5234, 0.7417, 0.4195, 0.5234, 0.7417, 0.4195, 0.5234])] * 3)])

# ---- objects
ob_rock_round_crk_m_2c_04 = bpy.data.objects.new('Rock_Round_crk_m_2C_04', me_rock_round_crk_m_2c_04)

# ---- transforms, parenting, visibility, modifiers, constraints
ob_rock_round_crk_m_2c_04.location = (0.0, 0.0, 0.0)
ob_rock_round_crk_m_2c_04.rotation_euler = (1.571, -0.0, 0.0)
ob_rock_round_crk_m_2c_04.scale = (0.01, 0.01, 0.01)
ob_rock_round_crk_m_2c_04.color = (0.8, 0.8, 0.8, 1.0)

# ---- collection membership
scene.collection.objects.link(ob_rock_round_crk_m_2c_04)

# ---- scene / render settings (as saved in the file)
scene.frame_start = 1; scene.frame_end = 250; scene.frame_set(1)
scene.render.engine = 'BLENDER_EEVEE_NEXT'
scene.cycles.sampling_pattern = 'TABULATED_SOBOL'
scene.cycles.use_light_tree = False
scene.view_settings.view_transform = 'Standard'
bpy.context.view_layer.update()

# ---- added for rendering (the .blend has no active camera and no usable light): camera, sun + grey world if the file has none
cam_auto = bpy.data.cameras.new('AutoCamera')
cam_auto.lens = 50.0
cam_auto.sensor_width = 36.0
cam_auto.clip_end = 1000.0
ob_auto_camera = bpy.data.objects.new('AutoCamera', cam_auto)
scene.collection.objects.link(ob_auto_camera)
ob_auto_camera.location = (1.90859, -2.32799, 1.68421)
ob_auto_camera.rotation_euler = (1.09748, -7.21219e-08, 0.694738)
scene.camera = ob_auto_camera
light_auto_sun = bpy.data.lights.new('AutoSun', 'SUN')
light_auto_sun.energy = 3.0
light_auto_sun.angle = 0.0523599
ob_auto_sun = bpy.data.objects.new('AutoSun', light_auto_sun)
scene.collection.objects.link(ob_auto_sun)
ob_auto_sun.rotation_euler = (0.872665, 0.174533, 0.523599)
if scene.world is None:
    world_auto = bpy.data.worlds.new('AutoWorld')
    world_auto.color = (0.3, 0.3, 0.3)
    scene.world = world_auto
bpy.context.view_layer.update()

